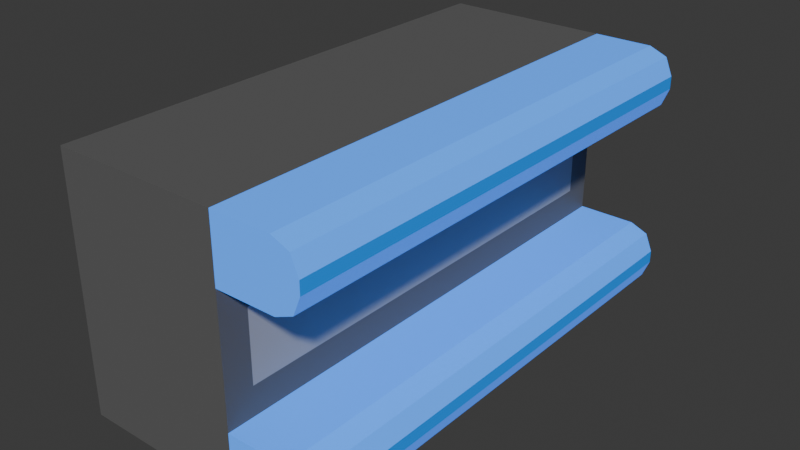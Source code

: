 # Source: StraightWall.blend  (saved by Blender 5.1.29; exported with 4.5.12 LTS)
import bpy
from mathutils import Matrix  # noqa: F401  (used for matrix-valued properties, if any)

bpy.ops.wm.read_factory_settings(use_empty=True)
scene = bpy.context.scene
scene.name = 'Scene'

# ---- collections
col_collection = bpy.data.collections.new('Collection'); scene.collection.children.link(col_collection)

# ---- materials (node trees are filled in below, after node groups)
mat_black = bpy.data.materials.new('Black')
mat_black.alpha_threshold = 0.0
mat_black.use_backface_culling_lightprobe_volume = False
mat_black.preview_render_type = 'FLAT'
mat_black.roughness = 0.5
mat_black.line_color = (0.0, 0.0, 0.0, 1.0)
mat_blue = bpy.data.materials.new('Blue')
mat_blue.alpha_threshold = 0.0
mat_blue.use_backface_culling_lightprobe_volume = False
mat_blue.preview_render_type = 'FLAT'
mat_blue.roughness = 0.5
mat_blue.line_color = (0.0, 0.0, 0.0, 1.0)
mat_grey = bpy.data.materials.new('Grey')
mat_grey.preview_render_type = 'FLAT'
mat_light_blue = bpy.data.materials.new('Light Blue')
mat_light_blue.preview_render_type = 'FLAT'

# ---- material node trees
mat_black.use_nodes = True; mat_black.node_tree.nodes.clear()
_N = mat_black.node_tree.nodes; _L = mat_black.node_tree.links
n0 = _N.new('ShaderNodeOutputMaterial'); n0.name = 'Material Output'; n0.location = (200, 100)
n1 = _N.new('ShaderNodeBsdfPrincipled'); n1.name = 'Principled BSDF'; n1.location = (-200, 100)
n1.inputs[0].default_value = (0.115, 0.115, 0.115, 1.0)
n1.inputs[2].default_value = 0.6195
_L.new(n1.outputs[0], n0.inputs[0])
n0.is_active_output = True
mat_blue.use_nodes = True; mat_blue.node_tree.nodes.clear()
_N = mat_blue.node_tree.nodes; _L = mat_blue.node_tree.links
n0 = _N.new('ShaderNodeOutputMaterial'); n0.name = 'Material Output'; n0.location = (200, 100)
n1 = _N.new('ShaderNodeBsdfPrincipled'); n1.name = 'Principled BSDF'; n1.location = (-200, 100)
n1.inputs[0].default_value = (0.06389, 0.3598, 0.8, 1.0)
n1.inputs[2].default_value = 0.5048
n1.inputs[3].default_value = 1.55
n1.inputs[27].default_value = (0.04616, 0.1883, 1.0, 1.0)
n1.inputs[28].default_value = 0.7
_L.new(n1.outputs[0], n0.inputs[0])
n0.is_active_output = True
mat_grey.use_nodes = True; mat_grey.node_tree.nodes.clear()
_N = mat_grey.node_tree.nodes; _L = mat_grey.node_tree.links
n0 = _N.new('ShaderNodeBsdfPrincipled'); n0.name = 'Principled BSDF'; n0.location = (-200, 100)
n0.inputs[0].default_value = (0.3825, 0.3825, 0.3825, 1.0)
n1 = _N.new('ShaderNodeOutputMaterial'); n1.name = 'Material Output'; n1.location = (200, 100)
_L.new(n0.outputs[0], n1.inputs[0])
n1.is_active_output = True
mat_light_blue.use_nodes = True; mat_light_blue.node_tree.nodes.clear()
_N = mat_light_blue.node_tree.nodes; _L = mat_light_blue.node_tree.links
n0 = _N.new('ShaderNodeBsdfPrincipled'); n0.name = 'Principled BSDF'; n0.location = (-200, 100)
n0.inputs[0].default_value = (0.009311, 0.4914, 1.0, 1.0)
n0.inputs[1].default_value = 0.3413
n0.inputs[2].default_value = 0.4113
n0.inputs[27].default_value = (0.0, 0.06382, 1.0, 1.0)
n0.inputs[28].default_value = 0.3
n1 = _N.new('ShaderNodeOutputMaterial'); n1.name = 'Material Output'; n1.location = (200, 100)
_L.new(n0.outputs[0], n1.inputs[0])
n1.is_active_output = True

# ---- world
world_world = bpy.data.worlds.new('World'); scene.world = world_world
world_world.use_nodes = True; world_world.node_tree.nodes.clear()
_N = world_world.node_tree.nodes; _L = world_world.node_tree.links
n0 = _N.new('ShaderNodeOutputWorld'); n0.name = 'World Output'; n0.location = (200, 100)
n1 = _N.new('ShaderNodeBackground'); n1.name = 'Background'; n1.location = (-200, 100)
n1.inputs[0].default_value = (0.05088, 0.05088, 0.05088, 1.0)
_L.new(n1.outputs[0], n0.inputs[0])
n0.is_active_output = True
world_world.color = (0.05088, 0.05088, 0.05088)
world_world.sun_shadow_jitter_overblur = 0.0

# ---- meshes
me_plane = bpy.data.meshes.new('Plane')
me_plane.from_pydata([(-1.0, -1.0, 0.0), (-1.0, 1.0, 0.0), (-1.0, 0.5, 0.0), (-1.0, 0.0, 0.0), (-1.0, -0.5, 0.0), (-0.3333, -1.0, 0.0), (0.3333, -1.0, 0.0), (0.3333, 1.0, 0.0), (-0.3333, 1.0, 0.0), (0.3333, -0.2767, -0.2233), (-0.3333, -0.5, 0.0), (0.3333, 0.0, -0.2233), (-0.3333, 0.0, 0.0), (0.3333, 0.2767, -0.2233), (-0.3333, 0.5, 0.0), (-1.0, -0.5, -4.0), (-1.0, -1.0, -4.0), (0.3333, -1.0, -4.0), (-0.3333, 1.0, -4.0), (-1.0, 1.0, -4.0), (-1.0, 0.5, -4.0), (-1.0, 0.0, -4.0), (-0.3333, -0.5, -4.0), (-0.3333, 0.0, -4.0), (-0.3333, 0.5, -4.0), (-0.3333, -1.0, -4.0), (0.3333, 1.0, -4.0), (0.3333, -0.2767, -3.777), (0.3333, 0.0, -3.777), (0.3333, 0.2767, -3.777), (1.0, -0.8, 0.0), (0.8, -1.0, 0.0), (0.9414, -0.9414, 0.0), (0.8, 1.0, 0.0), (1.0, 0.8, 0.0), (0.9414, 0.9414, 0.0), (0.8, -0.5, 0.0), (1.0, -0.7, 0.0), (0.9414, -0.5586, 0.0), (1.0, 0.7, 0.0), (0.8, 0.5, 0.0), (0.9414, 0.5586, 0.0), (0.8, -1.0, -4.0), (1.0, -0.8, -4.0), (0.9414, -0.9414, -4.0), (0.8, 0.5, -4.0), (1.0, 0.7, -4.0), (0.9414, 0.5586, -4.0), (1.0, 0.8, -4.0), (0.8, 1.0, -4.0), (0.9414, 0.9414, -4.0), (1.0, -0.7, -4.0), (0.8, -0.5, -4.0), (0.9414, -0.5586, -4.0), (0.3333, 0.0, 0.0), (0.3333, 0.5, 0.0), (0.3333, -0.5, 0.0), (0.3333, -0.5, -4.0), (0.3333, 0.5, -4.0), (0.3333, 0.0, -4.0)], [], [(3, 12, 14, 2), (12, 54, 55, 14), (4, 10, 12, 3), (10, 56, 54, 12), (0, 5, 10, 4), (5, 6, 56, 10), (2, 14, 8, 1), (14, 55, 7, 8), (21, 20, 24, 23), (23, 24, 58, 59), (15, 21, 23, 22), (22, 23, 59, 57), (16, 15, 22, 25), (25, 22, 57, 17), (20, 19, 18, 24), (24, 18, 26, 58), (1, 19, 20, 2), (2, 20, 21, 3), (0, 16, 25, 5), (3, 21, 15, 4), (5, 25, 17, 6), (4, 15, 16, 0), (7, 26, 18, 8), (8, 18, 19, 1), (11, 9, 27, 28), (13, 11, 28, 29), (36, 38, 53, 52), (38, 37, 51, 53), (42, 44, 32, 31), (44, 43, 30, 32), (48, 50, 35, 34), (50, 49, 33, 35), (39, 41, 47, 46), (41, 40, 45, 47), (6, 17, 42, 31), (6, 31, 32, 30, 37, 38, 36, 56), (30, 43, 51, 37), (39, 46, 48, 34), (55, 40, 41, 39, 34, 35, 33, 7), (33, 49, 26, 7), (56, 36, 52, 57), (55, 58, 45, 40), (17, 57, 52, 53, 51, 43, 44, 42), (58, 26, 49, 50, 48, 46, 47, 45), (13, 55, 54, 11), (11, 54, 56, 9), (9, 56, 57, 27), (29, 58, 55, 13), (28, 59, 58, 29), (27, 57, 59, 28)])
me_plane.polygons.foreach_set('material_index', [0, 0, 0, 0, 0, 0, 0, 0, 0, 0, 0, 0, 0, 0, 0, 0, 0, 0, 0, 0, 0, 0, 0, 0, 2, 2, 1, 1, 1, 1, 1, 1, 1, 1, 1, 1, 3, 3, 1, 1, 1, 1, 1, 1, 0, 0, 0, 0, 0, 0])
_uv = me_plane.uv_layers.new(name='UVMap')
_uv.uv.foreach_set('vector', [0.0, 0.5, 0.3333, 0.5, 0.3333, 0.75, 0.0, 0.75, 0.3333, 0.5, 0.6667, 0.5, 0.6667, 0.75, 0.3333, 0.75, 0.0, 0.25, 0.3333, 0.25, 0.3333, 0.5, 0.0, 0.5, 0.3333, 0.25, 0.6667, 0.25, 0.6667, 0.5, 0.3333, 0.5, 0.0, 0.0, 0.3333, 0.0, 0.3333, 0.25, 0.0, 0.25, 0.3333, 0.0, 0.6667, 0.0, 0.6667, 0.25, 0.3333, 0.25, 0.0, 0.75, 0.3333, 0.75, 0.3333, 1.0, 0.0, 1.0, 0.3333, 0.75, 0.6667, 0.75, 0.6667, 1.0, 0.3333, 1.0, 0.0, 0.5, 0.0, 0.75, 0.3333, 0.75, 0.3333, 0.5, 0.3333, 0.5, 0.3333, 0.75, 0.6667, 0.75, 0.6667, 0.5, 0.0, 0.25, 0.0, 0.5, 0.3333, 0.5, 0.3333, 0.25, 0.3333, 0.25, 0.3333, 0.5, 0.6667, 0.5, 0.6667, 0.25, 0.0, 0.0, 0.0, 0.25, 0.3333, 0.25, 0.3333, 0.0, 0.3333, 0.0, 0.3333, 0.25, 0.6667, 0.25, 0.6667, 0.0, 0.0, 0.75, 0.0, 1.0, 0.3333, 1.0, 0.3333, 0.75, 0.3333, 0.75, 0.3333, 1.0, 0.6667, 1.0, 0.6667, 0.75, 0.0, 1.0, 0.0, 1.0, 0.0, 0.75, 0.0, 0.75, 0.0, 0.75, 0.0, 0.75, 0.0, 0.5, 0.0, 0.5, 0.0, 0.0, 0.0, 0.0, 0.3333, 0.0, 0.3333, 0.0, 0.0, 0.5, 0.0, 0.5, 0.0, 0.25, 0.0, 0.25, 0.3333, 0.0, 0.3333, 0.0, 0.6667, 0.0, 0.6667, 0.0, 0.0, 0.25, 0.0, 0.25, 0.0, 0.0, 0.0, 0.0, 0.6667, 1.0, 0.6667, 1.0, 0.3333, 1.0, 0.3333, 1.0, 0.3333, 1.0, 0.3333, 1.0, 0.0, 1.0, 0.0, 1.0, 0.6667, 0.5, 0.6667, 0.3616, 0.6667, 0.3616, 0.6667, 0.5, 0.6667, 0.6384, 0.6667, 0.5, 0.6667, 0.5, 0.6667, 0.6384, 0.9, 0.25, 0.9902, 0.2402, 0.9902, 0.2402, 0.9, 0.25, 0.9902, 0.2402, 1.0, 0.15, 1.0, 0.15, 0.9902, 0.2402, 0.9, 0.0, 0.9902, 0.009763, 0.9902, 0.009763, 0.9, 0.0, 0.9902, 0.009763, 1.0, 0.1, 1.0, 0.1, 0.9902, 0.009763, 1.0, 0.9, 0.9902, 0.9902, 0.9902, 0.9902, 1.0, 0.9, 0.9902, 0.9902, 0.9, 1.0, 0.9, 1.0, 0.9902, 0.9902, 1.0, 0.85, 0.9902, 0.7598, 0.9902, 0.7598, 1.0, 0.85, 0.9902, 0.7598, 0.9, 0.75, 0.9, 0.75, 0.9902, 0.7598, 0.6667, 0.0, 0.6667, 0.0, 0.9, 0.0, 0.9, 0.0, 0.6667, 0.0, 0.9, 0.0, 0.9902, 0.009763, 1.0, 0.1, 1.0, 0.15, 0.9902, 0.2402, 0.9, 0.25, 0.6667, 0.25, 1.0, 0.1, 1.0, 0.1, 1.0, 0.15, 1.0, 0.15, 1.0, 0.85, 1.0, 0.85, 1.0, 0.9, 1.0, 0.9, 0.6667, 0.75, 0.9, 0.75, 0.9902, 0.7598, 1.0, 0.85, 1.0, 0.9, 0.9902, 0.9902, 0.9, 1.0, 0.6667, 1.0, 0.9, 1.0, 0.9, 1.0, 0.6667, 1.0, 0.6667, 1.0, 0.6667, 0.25, 0.9, 0.25, 0.9, 0.25, 0.6667, 0.25, 0.6667, 0.75, 0.6667, 0.75, 0.9, 0.75, 0.9, 0.75, 0.6667, 0.0, 0.6667, 0.25, 0.9, 0.25, 0.9902, 0.2402, 1.0, 0.15, 1.0, 0.1, 0.9902, 0.009763, 0.9, 0.0, 0.6667, 0.75, 0.6667, 1.0, 0.9, 1.0, 0.9902, 0.9902, 1.0, 0.9, 1.0, 0.85, 0.9902, 0.7598, 0.9, 0.75, 0.6667, 0.6384, 0.6667, 0.75, 0.6667, 0.5, 0.6667, 0.5, 0.6667, 0.5, 0.6667, 0.5, 0.6667, 0.25, 0.6667, 0.3616, 0.6667, 0.3616, 0.6667, 0.25, 0.6667, 0.25, 0.6667, 0.3616, 0.6667, 0.6384, 0.6667, 0.75, 0.6667, 0.75, 0.6667, 0.6384, 0.6667, 0.5, 0.6667, 0.5, 0.6667, 0.75, 0.6667, 0.6384, 0.6667, 0.3616, 0.6667, 0.25, 0.6667, 0.5, 0.6667, 0.5])
me_plane.materials.append(mat_black)
me_plane.materials.append(mat_blue)
me_plane.materials.append(mat_grey)
me_plane.materials.append(mat_light_blue)
me_plane.update()

# ---- objects
ob_straightwall = bpy.data.objects.new('StraightWall', me_plane)

# ---- transforms, parenting, visibility, modifiers, constraints
ob_straightwall.location = (-0.5, -1.0, 0.5)
ob_straightwall.rotation_euler = (1.571, -0.0, 0.0)
ob_straightwall.scale = (0.5, 0.5, 0.5)

# ---- collection membership
col_collection.objects.link(ob_straightwall)

# ---- scene / render settings (as saved in the file)
scene.frame_start = 1; scene.frame_end = 250; scene.frame_set(1)
scene.render.engine = 'BLENDER_EEVEE_NEXT'
scene.render.bake_bias = 0.0
scene.render.bake_samples = 0
scene.cycles.sampling_pattern = 'TABULATED_SOBOL'
scene.eevee.use_volume_custom_range = False
bpy.context.view_layer.update()

# ---- added for rendering (the .blend has no active camera and no usable light): camera, sun
cam_auto = bpy.data.cameras.new('AutoCamera')
cam_auto.lens = 50.0
cam_auto.sensor_width = 36.0
cam_auto.clip_end = 1000.0
ob_auto_camera = bpy.data.objects.new('AutoCamera', cam_auto)
scene.collection.objects.link(ob_auto_camera)
ob_auto_camera.location = (1.76633, -2.71959, 2.31306)
ob_auto_camera.rotation_euler = (1.09748, -7.21219e-08, 0.694738)
scene.camera = ob_auto_camera
light_auto_sun = bpy.data.lights.new('AutoSun', 'SUN')
light_auto_sun.energy = 3.0
light_auto_sun.angle = 0.0523599
ob_auto_sun = bpy.data.objects.new('AutoSun', light_auto_sun)
scene.collection.objects.link(ob_auto_sun)
ob_auto_sun.rotation_euler = (0.872665, 0.174533, 0.523599)
bpy.context.view_layer.update()

